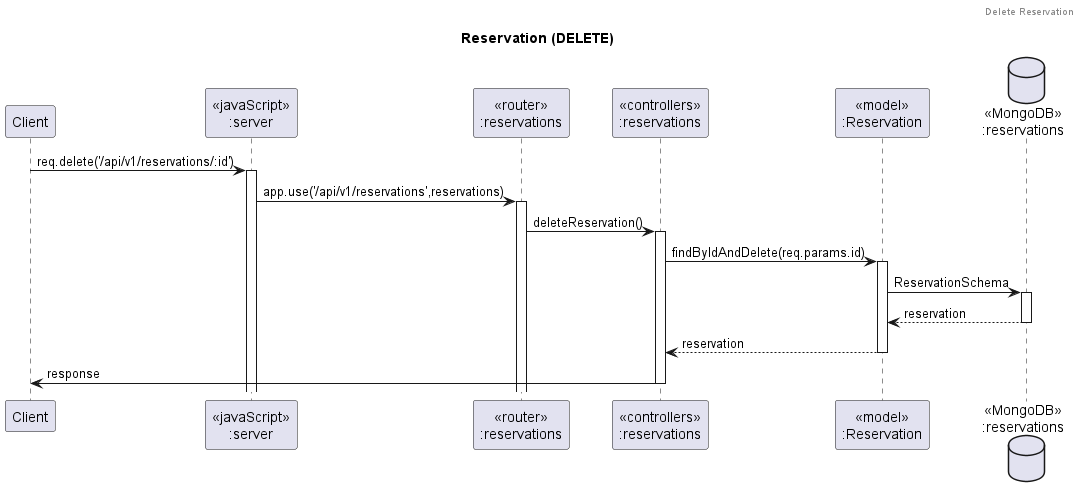

The diagram above was rendered by PlantUML. Its source (embedded in the PNG):
@startuml Reservation (DELETE)

header Delete Reservation
title "Reservation (DELETE)"

participant "Client" as client
participant "<<javaScript>>\n:server" as server
participant "<<router>>\n:reservations" as routerReservations
participant "<<controllers>>\n:reservations" as controllersReservations
participant "<<model>>\n:Reservation" as modelReservation
database "<<MongoDB>>\n:reservations" as ReservationDatabase

client->server ++:req.delete('/api/v1/reservations/:id')
server->routerReservations ++:app.use('/api/v1/reservations',reservations)
routerReservations->controllersReservations ++:deleteReservation()
controllersReservations ->modelReservation ++: findByIdAndDelete(req.params.id)
modelReservation -> ReservationDatabase ++: ReservationSchema
ReservationDatabase --> modelReservation --: reservation
controllersReservations <-- modelReservation --:reservation
controllersReservations->client --:response

@enduml